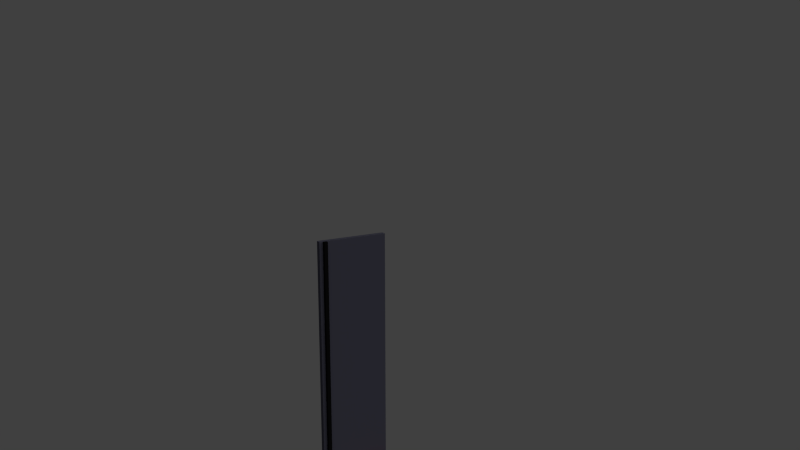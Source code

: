 # Source: anta_piccola_destra_hi.blend  (saved by Blender 2.58.1; exported with 4.5.12 LTS)
import bpy
from mathutils import Matrix  # noqa: F401  (used for matrix-valued properties, if any)

bpy.ops.wm.read_factory_settings(use_empty=True)
scene = bpy.context.scene
scene.name = 'Scene'

# ---- collections
col_collection_1 = bpy.data.collections.new('Collection 1'); scene.collection.children.link(col_collection_1)

# ---- materials (node trees are filled in below, after node groups)
mat_principale = bpy.data.materials.new('Principale')
mat_principale.alpha_threshold = 0.0
mat_principale.use_transparent_shadow = False
mat_principale.diffuse_color = (0.07658, 0.07658, 0.1062, 1.0)
mat_principale.roughness = 0.5
mat_principale.line_color = (0.0, 0.0, 0.0, 1.0)
mat_nero = bpy.data.materials.new('nero')
mat_nero.alpha_threshold = 0.0
mat_nero.use_transparent_shadow = False
mat_nero.diffuse_color = (0.006369, 0.006369, 0.006369, 1.0)
mat_nero.roughness = 0.5
mat_nero.line_color = (0.0, 0.0, 0.0, 1.0)
mat_maniglione = bpy.data.materials.new('Maniglione')
mat_maniglione.alpha_threshold = 0.0
mat_maniglione.use_transparent_shadow = False
mat_maniglione.diffuse_color = (0.8, 0.0, 0.0, 1.0)
mat_maniglione.specular_color = (1.0, 0.009182, 0.0)
mat_maniglione.roughness = 0.5
mat_maniglione.specular_intensity = 0.2
mat_maniglione.line_color = (0.0, 0.0, 0.0, 1.0)
mat_maniglia = bpy.data.materials.new('Maniglia')
mat_maniglia.alpha_threshold = 0.0
mat_maniglia.use_transparent_shadow = False
mat_maniglia.diffuse_color = (0.5173, 0.5173, 0.5173, 1.0)
mat_maniglia.roughness = 0.5
mat_maniglia.line_color = (0.0, 0.0, 0.0, 1.0)

# ---- material node trees

# ---- world
world_world = bpy.data.worlds.new('World'); scene.world = world_world
world_world.color = (0.05088, 0.05088, 0.05088)
world_world.use_sun_shadow = False
world_world.sun_shadow_jitter_overblur = 0.0
world_world.cycles.sampling_method = 'MANUAL'
world_world.cycles.sample_map_resolution = 256

# ---- cameras
cam_camera = bpy.data.cameras.new('Camera')
cam_camera.clip_end = 1e+06
cam_camera.lens = 35.0
cam_camera.ortho_scale = 7.314
cam_camera.dof.focus_distance = 0.0
cam_camera.dof.aperture_fstop = 128.0

# ---- lights
light_lamp = bpy.data.lights.new('Lamp', 'SUN')
light_lamp.transmission_factor = 0.0
light_lamp.cutoff_distance = 30.0
light_lamp.angle = 1.571
light_lamp.energy = 1.0
light_lamp.shadow_buffer_clip_start = 1.001
light_lamp.shadow_soft_size = 1.0
light_lamp.shadow_cascade_max_distance = 1000.0
light_lamp.cycles.use_multiple_importance_sampling = False

# ---- meshes
me_cube_001 = bpy.data.meshes.new('Cube.001')
me_cube_001.from_pydata([(-1.0, 14.18, -115.0), (-4.0, 14.18, -115.0), (-1.0, 14.18, 115.0), (-4.0, 14.18, 115.0), (-1.0, 14.18, -15.0), (-4.0, 14.18, -15.0), (-1.0, 14.18, -20.0), (-4.0, 14.18, -20.0), (-1.0, -23.0, -115.0), (-4.0, -23.0, -115.0), (-1.0, -23.0, 115.0), (-4.0, -23.0, 115.0), (-1.0, -23.0, -15.0), (-4.0, -23.0, -15.0), (-1.0, -23.0, -20.0), (-4.0, -23.0, -20.0), (-1.0, -21.0, -115.0), (-4.0, -21.0, -115.0), (-1.0, -21.0, 115.0), (-4.0, -21.0, 115.0), (-1.0, -21.0, -15.0), (-4.0, -21.0, -15.0), (-1.0, -21.0, -20.0), (-4.0, -21.0, -20.0), (1.0, -21.0, -20.0), (1.0, -21.0, -15.0), (1.0, -21.0, 115.0), (1.0, -21.0, -115.0), (1.0, -23.0, -20.0), (1.0, -23.0, -15.0), (1.0, -23.0, 115.0), (1.0, -23.0, -115.0), (1.0, 14.18, -20.0), (1.0, 14.18, -15.0), (4.0, 13.09, -15.12), (4.0, 13.09, -19.88), (4.0, -17.69, -15.12), (4.0, -17.69, -19.88), (-1.0, -25.0, -115.0), (-4.0, -25.0, -115.0), (-1.0, -25.0, 115.0), (-4.0, -25.0, 115.0), (-1.0, -25.0, -15.0), (-4.0, -25.0, -15.0), (-1.0, -25.0, -20.0), (-4.0, -25.0, -20.0)], [], [(2, 4, 5, 3), (4, 6, 7, 5), (6, 0, 1, 7), (0, 16, 17, 1), (16, 8, 9, 17), (3, 19, 18, 2), (19, 11, 10, 18), (2, 18, 20, 4), (5, 21, 19, 3), (21, 13, 11, 19), (16, 0, 6, 22), (7, 23, 21, 5), (23, 15, 13, 21), (1, 17, 23, 7), (17, 9, 15, 23), (16, 22, 24, 27), (20, 18, 26, 25), (18, 10, 30, 26), (8, 16, 27, 31), (12, 14, 28, 29), (14, 8, 31, 28), (10, 12, 29, 30), (26, 30, 29, 25), (24, 28, 31, 27), (25, 29, 28, 24), (22, 6, 32, 24), (4, 20, 25, 33), (6, 4, 33, 32), (24, 32, 35, 37), (33, 25, 36, 34), (32, 33, 34, 35), (25, 24, 37, 36), (34, 36, 37, 35), (8, 38, 39, 9), (11, 41, 40, 10), (10, 40, 42, 12), (13, 43, 41, 11), (14, 44, 38, 8), (12, 42, 44, 14), (15, 45, 43, 13), (9, 39, 45, 15), (40, 41, 43), (42, 40, 43), (43, 45, 44, 42), (45, 39, 38, 44)])
me_cube_001.polygons.foreach_set('material_index', [0, 0, 0, 0, 0, 0, 0, 0, 0, 0, 0, 0, 0, 0, 0, 1, 1, 1, 1, 1, 1, 1, 1, 1, 1, 1, 1, 1, 2, 2, 1, 1, 2, 0, 0, 0, 0, 0, 0, 0, 0, 0, 0, 0, 0])
_uv = me_cube_001.uv_layers.new(name='UVTex')
_uv.uv.foreach_set('vector', [0.3828, 0.9546, 0.3828, 0.4081, 0.4534, 0.4157, 0.4534, 0.9622, 0.2379, 0.5799, 0.2379, 0.5584, 0.2507, 0.5584, 0.2507, 0.5799, 0.8411, 0.9619, 0.8411, 0.5539, 0.8939, 0.5591, 0.8939, 0.9672, 0.777, 0.9821, 0.6259, 0.9821, 0.6268, 0.9623, 0.7779, 0.9623, 0.3039, 0.5155, 0.3125, 0.5155, 0.3125, 0.5283, 0.3039, 0.5283, 0.4525, 0.9817, 0.303, 0.9817, 0.3039, 0.9622, 0.4534, 0.9622, 0.2163, 0.567, 0.2163, 0.5584, 0.2292, 0.5584, 0.2292, 0.567, 0.1511, 0.5584, 8.193e-09, 0.5584, 0.0, 0.0, 0.1511, 4.916e-07, 0.1511, 4.998e-07, 0.3023, 0.0, 0.3023, 0.5584, 0.1511, 0.5584, 0.8222, 0.004634, 0.8939, 0.0, 0.8939, 0.5492, 0.8222, 0.5539, 0.4534, 0.0, 0.6045, 5.244e-07, 0.6045, 0.4081, 0.4534, 0.4081, 0.6045, 0.9836, 0.4534, 0.9836, 0.4534, 0.9621, 0.6045, 0.9621, 0.3039, 0.4725, 0.3125, 0.4725, 0.3125, 0.494, 0.3039, 0.494, 0.3023, 5.244e-07, 0.4534, 0.0, 0.4534, 0.4081, 0.3023, 0.4081, 0.8939, 0.5574, 0.9463, 0.5541, 0.9463, 0.9555, 0.8939, 0.9588, 0.05151, 0.5641, 0.05151, 0.9633, 2.868e-08, 0.9577, 0.0, 0.5584, 0.6045, 0.4162, 0.6045, 0.9621, 0.5342, 0.954, 0.5342, 0.4081, 0.5237, 0.451, 0.5237, 0.4424, 0.5323, 0.4424, 0.5323, 0.451, 0.5298, 0.451, 0.5298, 0.4571, 0.5237, 0.4571, 0.5237, 0.451, 0.5237, 0.4295, 0.5237, 0.4081, 0.5323, 0.4081, 0.5323, 0.4295, 0.1511, 0.9577, 0.1511, 0.5584, 0.2026, 0.5641, 0.2026, 0.9633, 0.3125, 0.954, 0.3125, 0.4081, 0.3828, 0.4162, 0.3828, 0.9621, 0.5237, 0.9621, 0.4534, 0.954, 0.4534, 0.4081, 0.5237, 0.4162, 0.1511, 0.9633, 0.09962, 0.9577, 0.09962, 0.5584, 0.1511, 0.5641, 0.3125, 0.5155, 0.3039, 0.5155, 0.3039, 0.494, 0.3125, 0.494, 0.8425, 0.9672, 0.9912, 0.9672, 0.9898, 0.9865, 0.8411, 0.9865, 0.1511, 0.983, 0.0, 0.983, 0.001452, 0.9633, 0.1526, 0.9633, 0.3125, 0.451, 0.3125, 0.4725, 0.3039, 0.4725, 0.3039, 0.451, 0.6268, 0.9821, 0.7779, 0.9821, 0.774, 0.9994, 0.6466, 1.0, 0.4534, 0.9999, 0.3023, 0.9999, 0.3171, 0.982, 0.4475, 0.9817, 0.2163, 0.5584, 0.2163, 0.5799, 0.2026, 0.5794, 0.2026, 0.5589, 0.08042, 0.5799, 0.08042, 0.5584, 0.09962, 0.5589, 0.09962, 0.5794, 0.3023, 0.9838, 0.17, 0.9838, 0.17, 0.9633, 0.3023, 0.9633, 0.5237, 0.4295, 0.5323, 0.4295, 0.5323, 0.4424, 0.5237, 0.4424, 0.06439, 0.567, 0.06439, 0.5584, 0.07728, 0.5584, 0.07728, 0.567, 0.9642, 0.5541, 0.8939, 0.5459, 0.8939, 0.0, 0.9642, 0.008104, 0.7505, 0.004635, 0.8222, 0.0, 0.8222, 0.5492, 0.7505, 0.5539, 0.3023, 0.9633, 0.2507, 0.9577, 0.2507, 0.5584, 0.3023, 0.5641, 0.3125, 0.4295, 0.3039, 0.4295, 0.3039, 0.4081, 0.3125, 0.4081, 0.3039, 0.4295, 0.3125, 0.4295, 0.3125, 0.451, 0.3039, 0.451, 0.7505, 0.5572, 0.8029, 0.5539, 0.8029, 0.9553, 0.7505, 0.9587, 0.6776, 0.5573, 0.6045, 0.5573, 0.6399, 0.0, 0.7505, 0.004926, 0.6776, 0.5586, 0.6776, 0.0, 0.05151, 0.5799, 0.05151, 0.5584, 0.06439, 0.5584, 0.06439, 0.5799, 0.6259, 0.9572, 0.6259, 0.5573, 0.6776, 0.5624, 0.6776, 0.9623])
me_cube_001.materials.append(mat_principale)
me_cube_001.materials.append(mat_nero)
me_cube_001.materials.append(mat_maniglione)
me_cube_001.materials.append(mat_maniglia)
me_cube_001.use_remesh_preserve_volume = False
me_cube_001.use_remesh_preserve_attributes = False
me_cube_001.use_mirror_vertex_groups = False
me_cube_001.update()

# ---- objects
ob_cube = bpy.data.objects.new('Cube', me_cube_001)
ob_lamp = bpy.data.objects.new('Lamp', light_lamp)
ob_camera = bpy.data.objects.new('Camera', cam_camera)

# ---- transforms, parenting, visibility, modifiers, constraints
ob_cube.location = (0.0, 0.0, 0.0)
ob_cube.lineart.crease_threshold = 0.0
_vg = ob_cube.vertex_groups.new(name='Maniglione')
_vg = ob_cube.vertex_groups.new(name='Bordino nero')
_vg = ob_cube.vertex_groups.new(name='Maniglia')
ob_lamp.location = (190.9, 42.48, 265.9)
ob_lamp.rotation_euler = (0.6503, 0.05522, 1.866)
ob_lamp.lock_rotations_4d = False
ob_lamp.empty_display_type = 'ARROWS'
ob_lamp.color = (0.0, 0.0, 0.0, 0.0)
ob_lamp.lineart.crease_threshold = 0.0
ob_camera.location = (360.5, -187.0, 213.0)
ob_camera.rotation_euler = (1.349, -1.15e-05, 1.043)
ob_camera.scale = (1.0, 1.0, 1.0)
ob_camera.lock_rotations_4d = False
ob_camera.empty_display_type = 'ARROWS'
ob_camera.color = (0.0, 0.0, 0.0, 0.0)
ob_camera.display_type = 'WIRE'
ob_camera.lineart.crease_threshold = 0.0

# ---- collection membership
col_collection_1.objects.link(ob_cube)
col_collection_1.objects.link(ob_lamp)
col_collection_1.objects.link(ob_camera)

# ---- scene / render settings (as saved in the file)
scene.camera = ob_camera
scene.frame_start = 1; scene.frame_end = 250; scene.frame_set(250)
scene.render.engine = 'BLENDER_EEVEE_NEXT'
scene.render.image_settings.color_mode = 'RGB'
scene.render.image_settings.compression = 90
scene.render.resolution_percentage = 50
scene.render.dither_intensity = 0.0
scene.render.use_bake_selected_to_active = True
scene.render.bake_margin = 2
scene.render.bake_bias = 0.0
scene.cycles.use_denoising = False
scene.cycles.samples = 10
scene.cycles.sampling_pattern = 'TABULATED_SOBOL'
scene.cycles.light_sampling_threshold = 0.0
scene.cycles.use_adaptive_sampling = False
scene.cycles.use_light_tree = False
scene.cycles.blur_glossy = 0.0
scene.cycles.volume_bounces = 1
scene.cycles.pixel_filter_type = 'GAUSSIAN'
scene.cycles.sample_clamp_indirect = 0.0
scene.view_settings.view_transform = 'Standard'
bpy.context.view_layer.update()
